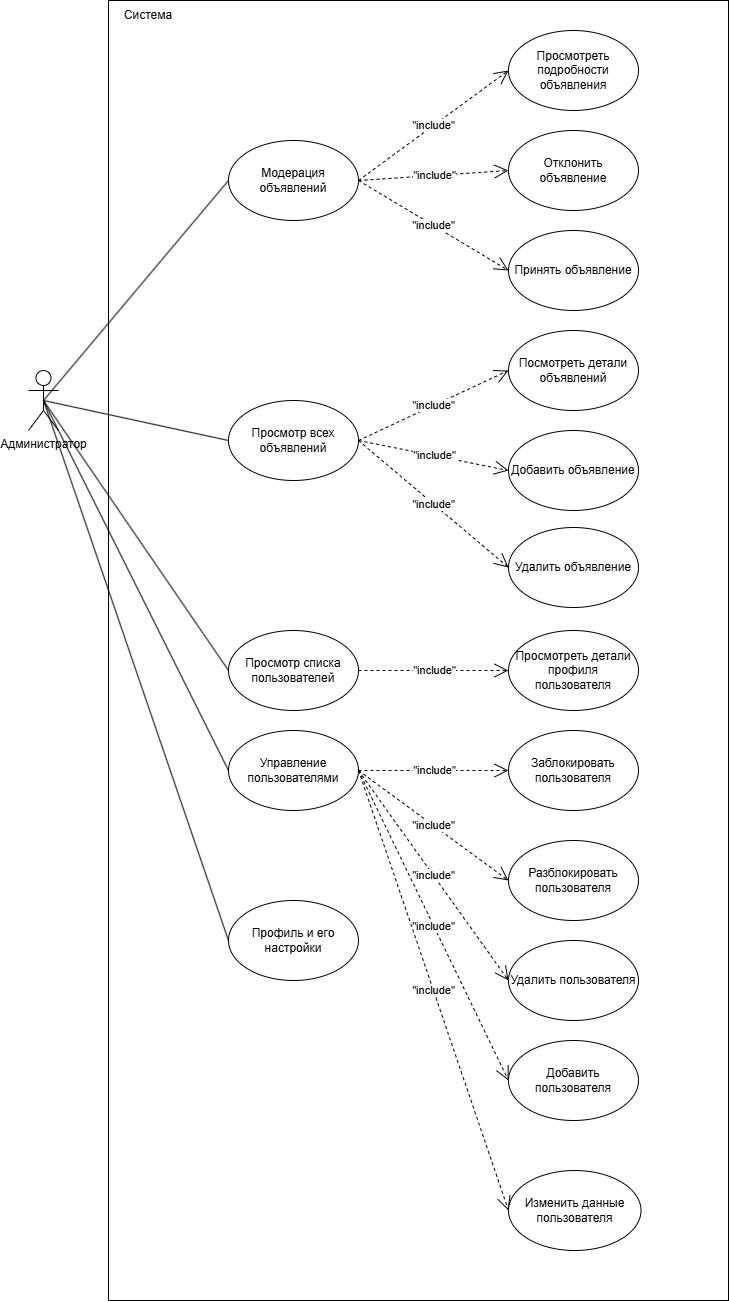

The diagram above was exported from draw.io. Its source (the exported page's mxGraphModel, read from the mxfile embedded in the PNG):
<mxGraphModel dx="2060" dy="984" grid="1" gridSize="10" guides="1" tooltips="1" connect="1" arrows="1" fold="1" page="1" pageScale="1" pageWidth="2336" pageHeight="1654" math="0" shadow="0">
  <root>
    <mxCell id="_vKOgibNYJb6RkX7hGH7-0" />
    <mxCell id="_vKOgibNYJb6RkX7hGH7-1" parent="_vKOgibNYJb6RkX7hGH7-0" />
    <mxCell id="1vLEa9tOqWbHPQAIQnBL-30" value="" style="rounded=0;whiteSpace=wrap;html=1;" parent="_vKOgibNYJb6RkX7hGH7-1" vertex="1">
      <mxGeometry x="840" y="300" width="620" height="1300" as="geometry" />
    </mxCell>
    <mxCell id="1vLEa9tOqWbHPQAIQnBL-1" value="Администратор" style="shape=umlActor;verticalLabelPosition=bottom;verticalAlign=top;html=1;outlineConnect=0;" parent="_vKOgibNYJb6RkX7hGH7-1" vertex="1">
      <mxGeometry x="760" y="670" width="30" height="60" as="geometry" />
    </mxCell>
    <mxCell id="1vLEa9tOqWbHPQAIQnBL-11" value="Модерация объявлений" style="ellipse;whiteSpace=wrap;html=1;" parent="_vKOgibNYJb6RkX7hGH7-1" vertex="1">
      <mxGeometry x="960" y="440" width="130" height="80" as="geometry" />
    </mxCell>
    <mxCell id="1vLEa9tOqWbHPQAIQnBL-12" value="Просмотр списка пользователей" style="ellipse;whiteSpace=wrap;html=1;" parent="_vKOgibNYJb6RkX7hGH7-1" vertex="1">
      <mxGeometry x="960" y="930" width="130" height="80" as="geometry" />
    </mxCell>
    <mxCell id="1vLEa9tOqWbHPQAIQnBL-13" value="Просмотреть подробности объявления" style="ellipse;whiteSpace=wrap;html=1;" parent="_vKOgibNYJb6RkX7hGH7-1" vertex="1">
      <mxGeometry x="1240" y="330" width="130" height="80" as="geometry" />
    </mxCell>
    <mxCell id="1vLEa9tOqWbHPQAIQnBL-14" value="Просмотреть детали профиля пользователя" style="ellipse;whiteSpace=wrap;html=1;" parent="_vKOgibNYJb6RkX7hGH7-1" vertex="1">
      <mxGeometry x="1240" y="930" width="130" height="80" as="geometry" />
    </mxCell>
    <mxCell id="1vLEa9tOqWbHPQAIQnBL-15" value="Отклонить объявление" style="ellipse;whiteSpace=wrap;html=1;" parent="_vKOgibNYJb6RkX7hGH7-1" vertex="1">
      <mxGeometry x="1240" y="430" width="130" height="80" as="geometry" />
    </mxCell>
    <mxCell id="1vLEa9tOqWbHPQAIQnBL-20" value="" style="endArrow=none;html=1;rounded=0;entryX=0;entryY=0.5;entryDx=0;entryDy=0;exitX=0.5;exitY=0.5;exitDx=0;exitDy=0;exitPerimeter=0;" parent="_vKOgibNYJb6RkX7hGH7-1" source="1vLEa9tOqWbHPQAIQnBL-1" target="1vLEa9tOqWbHPQAIQnBL-11" edge="1">
      <mxGeometry width="50" height="50" relative="1" as="geometry">
        <mxPoint x="840" y="770" as="sourcePoint" />
        <mxPoint x="890" y="720" as="targetPoint" />
      </mxGeometry>
    </mxCell>
    <mxCell id="1vLEa9tOqWbHPQAIQnBL-21" value="" style="endArrow=none;html=1;rounded=0;entryX=0;entryY=0.5;entryDx=0;entryDy=0;exitX=0.5;exitY=0.5;exitDx=0;exitDy=0;exitPerimeter=0;" parent="_vKOgibNYJb6RkX7hGH7-1" source="1vLEa9tOqWbHPQAIQnBL-1" target="1vLEa9tOqWbHPQAIQnBL-12" edge="1">
      <mxGeometry width="50" height="50" relative="1" as="geometry">
        <mxPoint x="830" y="800" as="sourcePoint" />
        <mxPoint x="880" y="750" as="targetPoint" />
      </mxGeometry>
    </mxCell>
    <mxCell id="1vLEa9tOqWbHPQAIQnBL-27" value="&quot;include&quot;" style="endArrow=open;endSize=12;dashed=1;html=1;rounded=0;exitX=1;exitY=0.5;exitDx=0;exitDy=0;entryX=0;entryY=0.5;entryDx=0;entryDy=0;" parent="_vKOgibNYJb6RkX7hGH7-1" source="1vLEa9tOqWbHPQAIQnBL-12" target="1vLEa9tOqWbHPQAIQnBL-14" edge="1">
      <mxGeometry width="160" relative="1" as="geometry">
        <mxPoint x="1320" y="1120" as="sourcePoint" />
        <mxPoint x="1480" y="1120" as="targetPoint" />
      </mxGeometry>
    </mxCell>
    <mxCell id="1vLEa9tOqWbHPQAIQnBL-28" value="&quot;include&quot;" style="endArrow=open;endSize=12;dashed=1;html=1;rounded=0;exitX=1;exitY=0.5;exitDx=0;exitDy=0;entryX=0;entryY=0.5;entryDx=0;entryDy=0;" parent="_vKOgibNYJb6RkX7hGH7-1" source="1vLEa9tOqWbHPQAIQnBL-11" target="1vLEa9tOqWbHPQAIQnBL-15" edge="1">
      <mxGeometry width="160" relative="1" as="geometry">
        <mxPoint x="1300" y="800" as="sourcePoint" />
        <mxPoint x="1430" y="827" as="targetPoint" />
      </mxGeometry>
    </mxCell>
    <mxCell id="1vLEa9tOqWbHPQAIQnBL-29" value="&quot;include&quot;" style="endArrow=open;endSize=12;dashed=1;html=1;rounded=0;exitX=1;exitY=0.5;exitDx=0;exitDy=0;entryX=0;entryY=0.5;entryDx=0;entryDy=0;" parent="_vKOgibNYJb6RkX7hGH7-1" source="1vLEa9tOqWbHPQAIQnBL-11" target="1vLEa9tOqWbHPQAIQnBL-13" edge="1">
      <mxGeometry width="160" relative="1" as="geometry">
        <mxPoint x="1100" y="653" as="sourcePoint" />
        <mxPoint x="1230" y="680" as="targetPoint" />
      </mxGeometry>
    </mxCell>
    <mxCell id="1vLEa9tOqWbHPQAIQnBL-31" value="Система" style="text;html=1;align=center;verticalAlign=middle;whiteSpace=wrap;rounded=0;" parent="_vKOgibNYJb6RkX7hGH7-1" vertex="1">
      <mxGeometry x="840" y="300" width="80" height="30" as="geometry" />
    </mxCell>
    <mxCell id="1vLEa9tOqWbHPQAIQnBL-33" value="Управление пользователями" style="ellipse;whiteSpace=wrap;html=1;" parent="_vKOgibNYJb6RkX7hGH7-1" vertex="1">
      <mxGeometry x="960" y="1030" width="130" height="80" as="geometry" />
    </mxCell>
    <mxCell id="1vLEa9tOqWbHPQAIQnBL-35" value="Профиль и его настройки" style="ellipse;whiteSpace=wrap;html=1;" parent="_vKOgibNYJb6RkX7hGH7-1" vertex="1">
      <mxGeometry x="960" y="1200" width="130" height="80" as="geometry" />
    </mxCell>
    <mxCell id="1vLEa9tOqWbHPQAIQnBL-37" value="" style="endArrow=none;html=1;rounded=0;entryX=0;entryY=0.5;entryDx=0;entryDy=0;exitX=0.5;exitY=0.5;exitDx=0;exitDy=0;exitPerimeter=0;" parent="_vKOgibNYJb6RkX7hGH7-1" source="1vLEa9tOqWbHPQAIQnBL-1" target="1vLEa9tOqWbHPQAIQnBL-33" edge="1">
      <mxGeometry width="50" height="50" relative="1" as="geometry">
        <mxPoint x="785" y="780" as="sourcePoint" />
        <mxPoint x="960" y="920" as="targetPoint" />
      </mxGeometry>
    </mxCell>
    <mxCell id="1vLEa9tOqWbHPQAIQnBL-38" value="" style="endArrow=none;html=1;rounded=0;entryX=0;entryY=0.5;entryDx=0;entryDy=0;exitX=0.5;exitY=0.5;exitDx=0;exitDy=0;exitPerimeter=0;" parent="_vKOgibNYJb6RkX7hGH7-1" source="1vLEa9tOqWbHPQAIQnBL-1" target="1vLEa9tOqWbHPQAIQnBL-35" edge="1">
      <mxGeometry width="50" height="50" relative="1" as="geometry">
        <mxPoint x="780" y="710" as="sourcePoint" />
        <mxPoint x="945" y="1020" as="targetPoint" />
      </mxGeometry>
    </mxCell>
    <mxCell id="1vLEa9tOqWbHPQAIQnBL-42" value="Принять объявление" style="ellipse;whiteSpace=wrap;html=1;" parent="_vKOgibNYJb6RkX7hGH7-1" vertex="1">
      <mxGeometry x="1240" y="530" width="130" height="80" as="geometry" />
    </mxCell>
    <mxCell id="1vLEa9tOqWbHPQAIQnBL-43" value="&quot;include&quot;" style="endArrow=open;endSize=12;dashed=1;html=1;rounded=0;exitX=1;exitY=0.5;exitDx=0;exitDy=0;entryX=0;entryY=0.5;entryDx=0;entryDy=0;" parent="_vKOgibNYJb6RkX7hGH7-1" source="1vLEa9tOqWbHPQAIQnBL-11" target="1vLEa9tOqWbHPQAIQnBL-42" edge="1">
      <mxGeometry width="160" relative="1" as="geometry">
        <mxPoint x="1090" y="730" as="sourcePoint" />
        <mxPoint x="1220" y="690" as="targetPoint" />
      </mxGeometry>
    </mxCell>
    <mxCell id="1vLEa9tOqWbHPQAIQnBL-46" value="Заблокировать пользователя" style="ellipse;whiteSpace=wrap;html=1;" parent="_vKOgibNYJb6RkX7hGH7-1" vertex="1">
      <mxGeometry x="1240" y="1030" width="130" height="80" as="geometry" />
    </mxCell>
    <mxCell id="1vLEa9tOqWbHPQAIQnBL-47" value="Разблокировать пользователя" style="ellipse;whiteSpace=wrap;html=1;" parent="_vKOgibNYJb6RkX7hGH7-1" vertex="1">
      <mxGeometry x="1240" y="1140" width="130" height="80" as="geometry" />
    </mxCell>
    <mxCell id="1vLEa9tOqWbHPQAIQnBL-52" value="&quot;include&quot;" style="endArrow=open;endSize=12;dashed=1;html=1;rounded=0;exitX=1;exitY=0.5;exitDx=0;exitDy=0;entryX=0;entryY=0.5;entryDx=0;entryDy=0;" parent="_vKOgibNYJb6RkX7hGH7-1" source="1vLEa9tOqWbHPQAIQnBL-33" target="1vLEa9tOqWbHPQAIQnBL-46" edge="1">
      <mxGeometry width="160" relative="1" as="geometry">
        <mxPoint x="1108" y="900" as="sourcePoint" />
        <mxPoint x="1228" y="960" as="targetPoint" />
      </mxGeometry>
    </mxCell>
    <mxCell id="1vLEa9tOqWbHPQAIQnBL-53" value="&quot;include&quot;" style="endArrow=open;endSize=12;dashed=1;html=1;rounded=0;exitX=1;exitY=0.5;exitDx=0;exitDy=0;entryX=0;entryY=0.5;entryDx=0;entryDy=0;" parent="_vKOgibNYJb6RkX7hGH7-1" source="1vLEa9tOqWbHPQAIQnBL-33" target="1vLEa9tOqWbHPQAIQnBL-47" edge="1">
      <mxGeometry width="160" relative="1" as="geometry">
        <mxPoint x="1100" y="1000" as="sourcePoint" />
        <mxPoint x="1220" y="1060" as="targetPoint" />
      </mxGeometry>
    </mxCell>
    <mxCell id="PqUj_zZAQ7vMjj2K_OnE-1" value="Просмотр всех объявлений" style="ellipse;whiteSpace=wrap;html=1;" parent="_vKOgibNYJb6RkX7hGH7-1" vertex="1">
      <mxGeometry x="960" y="700" width="130" height="80" as="geometry" />
    </mxCell>
    <mxCell id="PqUj_zZAQ7vMjj2K_OnE-3" value="Удалить объявление" style="ellipse;whiteSpace=wrap;html=1;" parent="_vKOgibNYJb6RkX7hGH7-1" vertex="1">
      <mxGeometry x="1240" y="827" width="130" height="80" as="geometry" />
    </mxCell>
    <mxCell id="PqUj_zZAQ7vMjj2K_OnE-4" value="Посмотреть детали объявлений" style="ellipse;whiteSpace=wrap;html=1;" parent="_vKOgibNYJb6RkX7hGH7-1" vertex="1">
      <mxGeometry x="1240" y="630" width="130" height="80" as="geometry" />
    </mxCell>
    <mxCell id="PqUj_zZAQ7vMjj2K_OnE-5" value="Добавить объявление" style="ellipse;whiteSpace=wrap;html=1;" parent="_vKOgibNYJb6RkX7hGH7-1" vertex="1">
      <mxGeometry x="1240" y="730" width="130" height="80" as="geometry" />
    </mxCell>
    <mxCell id="PqUj_zZAQ7vMjj2K_OnE-6" value="&quot;include&quot;" style="endArrow=open;endSize=12;dashed=1;html=1;rounded=0;exitX=1;exitY=0.5;exitDx=0;exitDy=0;entryX=0;entryY=0.5;entryDx=0;entryDy=0;" parent="_vKOgibNYJb6RkX7hGH7-1" source="PqUj_zZAQ7vMjj2K_OnE-1" target="PqUj_zZAQ7vMjj2K_OnE-4" edge="1">
      <mxGeometry width="160" relative="1" as="geometry">
        <mxPoint x="1060" y="560" as="sourcePoint" />
        <mxPoint x="1220" y="660" as="targetPoint" />
      </mxGeometry>
    </mxCell>
    <mxCell id="PqUj_zZAQ7vMjj2K_OnE-7" value="&quot;include&quot;" style="endArrow=open;endSize=12;dashed=1;html=1;rounded=0;exitX=1;exitY=0.5;exitDx=0;exitDy=0;entryX=0;entryY=0.5;entryDx=0;entryDy=0;" parent="_vKOgibNYJb6RkX7hGH7-1" source="PqUj_zZAQ7vMjj2K_OnE-1" target="PqUj_zZAQ7vMjj2K_OnE-5" edge="1">
      <mxGeometry width="160" relative="1" as="geometry">
        <mxPoint x="1050" y="830" as="sourcePoint" />
        <mxPoint x="1100" y="790" as="targetPoint" />
      </mxGeometry>
    </mxCell>
    <mxCell id="PqUj_zZAQ7vMjj2K_OnE-8" value="&quot;include&quot;" style="endArrow=open;endSize=12;dashed=1;html=1;rounded=0;exitX=1;exitY=0.5;exitDx=0;exitDy=0;entryX=0;entryY=0.5;entryDx=0;entryDy=0;" parent="_vKOgibNYJb6RkX7hGH7-1" source="PqUj_zZAQ7vMjj2K_OnE-1" target="PqUj_zZAQ7vMjj2K_OnE-3" edge="1">
      <mxGeometry width="160" relative="1" as="geometry">
        <mxPoint x="1070" y="770" as="sourcePoint" />
        <mxPoint x="1110" y="840" as="targetPoint" />
      </mxGeometry>
    </mxCell>
    <mxCell id="PqUj_zZAQ7vMjj2K_OnE-10" value="" style="endArrow=none;html=1;rounded=0;entryX=0;entryY=0.5;entryDx=0;entryDy=0;exitX=0.5;exitY=0.5;exitDx=0;exitDy=0;exitPerimeter=0;" parent="_vKOgibNYJb6RkX7hGH7-1" source="1vLEa9tOqWbHPQAIQnBL-1" target="PqUj_zZAQ7vMjj2K_OnE-1" edge="1">
      <mxGeometry width="50" height="50" relative="1" as="geometry">
        <mxPoint x="810" y="730" as="sourcePoint" />
        <mxPoint x="975" y="500" as="targetPoint" />
      </mxGeometry>
    </mxCell>
    <mxCell id="PqUj_zZAQ7vMjj2K_OnE-11" value="Удалить пользователя" style="ellipse;whiteSpace=wrap;html=1;" parent="_vKOgibNYJb6RkX7hGH7-1" vertex="1">
      <mxGeometry x="1240" y="1240" width="130" height="80" as="geometry" />
    </mxCell>
    <mxCell id="PqUj_zZAQ7vMjj2K_OnE-12" value="Добавить пользователя" style="ellipse;whiteSpace=wrap;html=1;" parent="_vKOgibNYJb6RkX7hGH7-1" vertex="1">
      <mxGeometry x="1240" y="1340" width="130" height="80" as="geometry" />
    </mxCell>
    <mxCell id="PqUj_zZAQ7vMjj2K_OnE-13" value="&quot;include&quot;" style="endArrow=open;endSize=12;dashed=1;html=1;rounded=0;exitX=1;exitY=0.5;exitDx=0;exitDy=0;entryX=0;entryY=0.5;entryDx=0;entryDy=0;" parent="_vKOgibNYJb6RkX7hGH7-1" source="1vLEa9tOqWbHPQAIQnBL-33" target="PqUj_zZAQ7vMjj2K_OnE-11" edge="1">
      <mxGeometry width="160" relative="1" as="geometry">
        <mxPoint x="1080" y="1160" as="sourcePoint" />
        <mxPoint x="1250" y="1270" as="targetPoint" />
      </mxGeometry>
    </mxCell>
    <mxCell id="PqUj_zZAQ7vMjj2K_OnE-14" value="&quot;include&quot;" style="endArrow=open;endSize=12;dashed=1;html=1;rounded=0;exitX=1;exitY=0.5;exitDx=0;exitDy=0;entryX=0;entryY=0.5;entryDx=0;entryDy=0;" parent="_vKOgibNYJb6RkX7hGH7-1" source="1vLEa9tOqWbHPQAIQnBL-33" target="PqUj_zZAQ7vMjj2K_OnE-12" edge="1">
      <mxGeometry width="160" relative="1" as="geometry">
        <mxPoint x="1070" y="1130" as="sourcePoint" />
        <mxPoint x="1240" y="1350" as="targetPoint" />
      </mxGeometry>
    </mxCell>
    <mxCell id="gNZd3cnf7BWyiunhBPCd-0" value="Изменить данные пользователя" style="ellipse;whiteSpace=wrap;html=1;" vertex="1" parent="_vKOgibNYJb6RkX7hGH7-1">
      <mxGeometry x="1240" y="1470" width="132.5" height="80" as="geometry" />
    </mxCell>
    <mxCell id="gNZd3cnf7BWyiunhBPCd-1" value="&quot;include&quot;" style="endArrow=open;endSize=12;dashed=1;html=1;rounded=0;exitX=1;exitY=0.5;exitDx=0;exitDy=0;entryX=0;entryY=0.5;entryDx=0;entryDy=0;" edge="1" parent="_vKOgibNYJb6RkX7hGH7-1" source="1vLEa9tOqWbHPQAIQnBL-33" target="gNZd3cnf7BWyiunhBPCd-0">
      <mxGeometry width="160" relative="1" as="geometry">
        <mxPoint x="1080" y="1200" as="sourcePoint" />
        <mxPoint x="1229" y="1520" as="targetPoint" />
      </mxGeometry>
    </mxCell>
  </root>
</mxGraphModel>